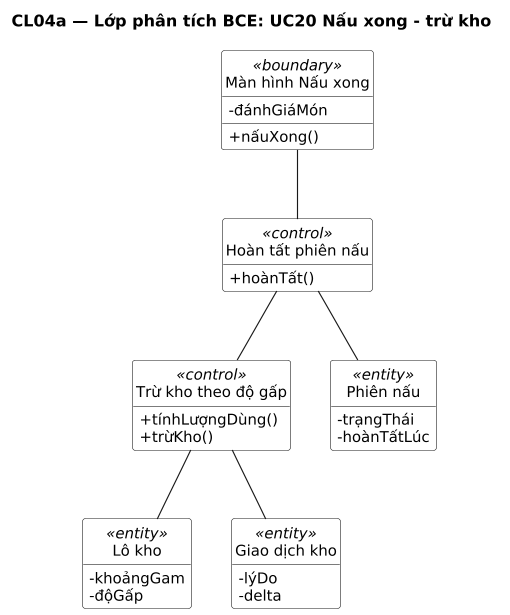

The diagram above was rendered by PlantUML. Its source (embedded in the PNG):
@startuml
title CL04a — Lớp phân tích BCE: UC20 Nấu xong - trừ kho
' Sinh từ docs/sad/tools/diagrams/model.py — sửa ở đó rồi chạy gen_puml.py, không sửa tay.
skinparam shadowing false
skinparam defaultFontName DejaVu Sans
skinparam defaultFontSize 13
skinparam dpi 110

hide circle
hide empty members
skinparam classAttributeIconSize 0
skinparam ClassBackgroundColor White

class "Màn hình Nấu xong" as BN <<boundary>> {
  -đánhGiáMón
  +nấuXong()
}
class "Hoàn tất phiên nấu" as CH <<control>> {
  +hoànTất()
}
class "Trừ kho theo độ gấp" as CTK <<control>> {
  +tínhLượngDùng()
  +trừKho()
}
class "Phiên nấu" as EPN <<entity>> {
  -trạngThái
  -hoànTấtLúc
}
class "Lô kho" as ELO <<entity>> {
  -khoảngGam
  -độGấp
}
class "Giao dịch kho" as EGD <<entity>> {
  -lýDo
  -delta
}

BN -- CH
CH -- EPN
CH -- CTK
CTK -- ELO
CTK -- EGD
@enduml